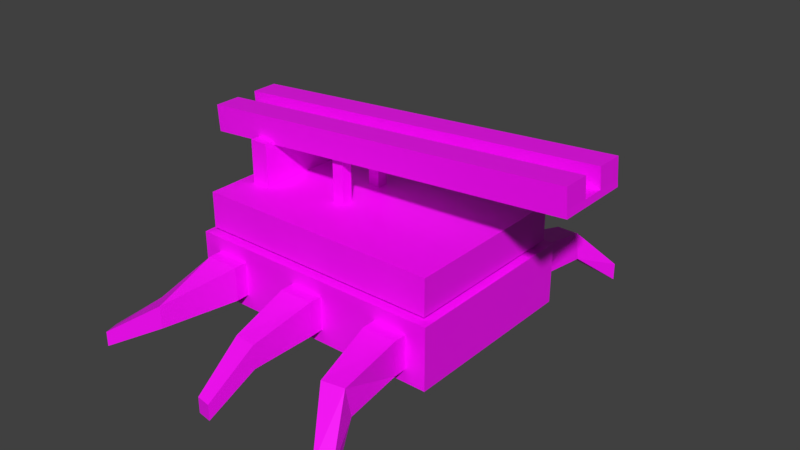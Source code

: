 # Source: railgun_crawler.blend  (saved by Blender 2.81.16; exported with 4.5.12 LTS)
import bpy
from mathutils import Matrix  # noqa: F401  (used for matrix-valued properties, if any)

bpy.ops.wm.read_factory_settings(use_empty=True)
scene = bpy.context.scene
scene.name = 'Scene'

# ---- collections
col_collection_1 = bpy.data.collections.new('Collection 1'); scene.collection.children.link(col_collection_1)

# ---- images (referenced by path relative to the original .blend; pixels are not part of the script)
import os
ASSET_DIR = os.environ.get("B2B_ASSET_DIR", "")  # directory of the original .blend (textures are referenced by path, not embedded)
HERE = os.path.dirname(os.path.abspath(__file__))  # packed textures are extracted next to this script under _unpacked/

def load_image(name, relpath, width, height, colorspace="sRGB"):
    """Load a texture the original file referenced (path relative to the .blend, or extracted next to this script)."""
    p = next((c for c in (os.path.join(HERE, relpath), os.path.join(ASSET_DIR, relpath)) if relpath and os.path.exists(c)), "")
    if p:
        img = bpy.data.images.load(p, check_existing=True)
        img.name = name
    else:  # same state as the original file: an image datablock whose file is absent (Cycles renders it pink)
        img = bpy.data.images.new(name, width, height)
        img.source = "FILE"
        img.filepath = "//" + (relpath or name)
    img.colorspace_settings.name = colorspace
    return img
img_railgun_crawler_wireframe_png = load_image('railgun_crawler_wireframe.png', 'railgun_crawler_wireframe.png', 1024, 1024, 'sRGB')

# ---- materials (node trees are filled in below, after node groups)
mat_material_001 = bpy.data.materials.new('Material.001')
mat_material_001.alpha_threshold = 0.0
mat_material_001.use_transparent_shadow = False
mat_material_001.diffuse_color = (1.0, 1.0, 1.0, 1.0)
mat_material_001.roughness = 0.5
mat_material_001.line_color = (0.0, 0.0, 0.0, 1.0)

# ---- material node trees
mat_material_001.use_nodes = True; mat_material_001.node_tree.nodes.clear()
_N = mat_material_001.node_tree.nodes; _L = mat_material_001.node_tree.links
n0 = _N.new('ShaderNodeOutputMaterial'); n0.name = 'Material Output'; n0.location = (300, 300)
n1 = _N.new('ShaderNodeBsdfPrincipled'); n1.name = 'Principled BSDF'; n1.location = (10, 300)
n1.distribution = 'GGX'
n1.subsurface_method = 'BURLEY'
n1.inputs[3].default_value = 1.45
n1.inputs[27].default_value = (0.0, 0.0, 0.0, 1.0)
n1.inputs[28].default_value = 1.0
n2 = _N.new('ShaderNodeTexImage'); n2.name = 'Image Texture'; n2.location = (-280, 280)
n2.image = img_railgun_crawler_wireframe_png
_L.new(n1.outputs[0], n0.inputs[0])
_L.new(n2.outputs[0], n1.inputs[0])
n0.is_active_output = True

# ---- world
world_world = bpy.data.worlds.new('World'); scene.world = world_world
world_world.color = (0.05088, 0.05088, 0.05088)
world_world.use_sun_shadow = False
world_world.sun_shadow_jitter_overblur = 0.0
world_world.cycles.sampling_method = 'MANUAL'

# ---- meshes
me_backlegs = bpy.data.meshes.new('BackLegs')
me_backlegs.from_pydata([(-0.5202, 0.1844, -0.4965), (-0.5202, 0.3438, -0.4965), (-0.3608, 0.1844, -0.4965), (-0.3608, 0.3438, -0.4965), (-0.5202, 0.1844, -0.3355), (-0.5202, 0.3438, -0.3355), (-0.3608, 0.1844, -0.3355), (-0.3608, 0.3438, -0.3355), (-0.5608, 0.129, -0.7404), (-0.5608, 0.2373, -0.7404), (-0.4754, 0.1539, -0.8192), (-0.4754, 0.2622, -0.8192), (-0.7501, 0.01141, -0.8519), (-0.7501, 0.08213, -0.8519), (-0.7314, 0.01141, -0.9201), (-0.7314, 0.08213, -0.9201)], [], [(1, 3, 11, 9), (2, 3, 7, 6), (6, 7, 5, 4), (4, 5, 1, 0), (2, 6, 4, 0), (7, 3, 1, 5), (11, 10, 14, 15), (2, 0, 8, 10), (3, 2, 10, 11), (0, 1, 9, 8), (12, 13, 15, 14), (8, 9, 13, 12), (9, 11, 15, 13), (10, 8, 12, 14)])
_uv = me_backlegs.uv_layers.new(name='UVMap')
_uv.uv.foreach_set('vector', [0.7519, 0.6863, 0.7339, 0.6507, 0.8189, 0.6239, 0.8307, 0.6585, 0.7271, 0.6036, 0.7339, 0.6507, 0.6925, 0.6649, 0.6778, 0.6164, 0.6944, 0.7664, 0.6734, 0.7276, 0.7122, 0.7066, 0.7332, 0.7453, 0.7332, 0.7453, 0.7122, 0.7066, 0.7519, 0.6863, 0.7769, 0.7256, 0.7894, 0.7699, 0.7488, 0.7846, 0.7332, 0.7453, 0.7769, 0.7256, 0.6925, 0.6649, 0.7339, 0.6507, 0.7519, 0.6863, 0.7122, 0.7066, 0.8189, 0.6239, 0.8249, 0.5945, 0.9239, 0.586, 0.9152, 0.607, 0.7894, 0.7699, 0.7769, 0.7256, 0.8611, 0.6847, 0.8829, 0.719, 0.7339, 0.6507, 0.7271, 0.6036, 0.8249, 0.5945, 0.8189, 0.6239, 0.7769, 0.7256, 0.7519, 0.6863, 0.8307, 0.6585, 0.8611, 0.6847, 0.9344, 0.638, 0.9175, 0.6281, 0.9273, 0.6111, 0.9443, 0.621, 0.8611, 0.6847, 0.8307, 0.6585, 0.9175, 0.6281, 0.9344, 0.638, 0.8307, 0.6585, 0.8189, 0.6239, 0.9152, 0.607, 0.9175, 0.6281, 0.8829, 0.719, 0.8611, 0.6847, 0.9344, 0.638, 0.9489, 0.6508])
me_backlegs.materials.append(mat_material_001)
me_backlegs.use_remesh_preserve_volume = False
me_backlegs.use_remesh_preserve_attributes = False
me_backlegs.use_mirror_vertex_groups = False
me_backlegs.update()
me_chassis = bpy.data.meshes.new('Chassis')
me_chassis.from_pydata([(0.3313, 0.6006, 0.4023), (0.3313, 0.4307, 0.4023), (-0.8349, 0.6006, 0.4023), (-0.8349, 0.4307, 0.4023), (0.3313, 0.6006, -0.4128), (0.3313, 0.4307, -0.4128), (-0.8349, 0.6006, -0.4128), (-0.8349, 0.4307, -0.4128), (0.3614, 0.4131, 0.4345), (0.3614, 0.1223, 0.4345), (-0.865, 0.4131, 0.4345), (-0.865, 0.1223, 0.4345), (0.3614, 0.4131, -0.4429), (0.3614, 0.1223, -0.4429), (-0.865, 0.4131, -0.4429), (-0.865, 0.1223, -0.4429)], [], [(5, 1, 3, 7), (5, 4, 0, 1), (7, 6, 4, 5), (3, 2, 6, 7), (0, 4, 6, 2), (1, 0, 2, 3), (13, 9, 11, 15), (13, 12, 8, 9), (15, 14, 12, 13), (11, 10, 14, 15), (8, 12, 14, 10), (9, 8, 10, 11)])
_uv = me_chassis.uv_layers.new(name='UVMap')
_uv.uv.foreach_set('vector', [0.3867, 0.4825, 0.6349, 0.4833, 0.6338, 0.8384, 0.3856, 0.8376, 0.3867, 0.4825, 0.3868, 0.4308, 0.635, 0.4315, 0.6349, 0.4833, 0.03157, 0.4815, 0.03173, 0.4297, 0.3868, 0.4308, 0.3867, 0.4825, 0.6338, 0.8384, 0.6337, 0.8901, 0.3855, 0.8894, 0.3856, 0.8376, 0.635, 0.4315, 0.3868, 0.4308, 0.3879, 0.07568, 0.6361, 0.07642, 0.6349, 0.4833, 0.635, 0.4315, 0.9901, 0.4326, 0.99, 0.4843, 0.3863, 0.4848, 0.6351, 0.4854, 0.6331, 0.8396, 0.3862, 0.8389, 0.3863, 0.4848, 0.3865, 0.4304, 0.6353, 0.4313, 0.6351, 0.4854, 0.03252, 0.4819, 0.03267, 0.4293, 0.3865, 0.4304, 0.3863, 0.4848, 0.6331, 0.8396, 0.6339, 0.8899, 0.387, 0.8891, 0.3862, 0.8389, 0.6353, 0.4313, 0.3865, 0.4304, 0.3875, 0.07536, 0.6344, 0.0761, 0.6351, 0.4854, 0.6353, 0.4313, 0.9891, 0.4341, 0.9889, 0.4828])
me_chassis.materials.append(mat_material_001)
me_chassis.use_remesh_preserve_volume = False
me_chassis.use_remesh_preserve_attributes = False
me_chassis.use_mirror_vertex_groups = False
me_chassis.update()
me_frontlegs = bpy.data.meshes.new('FrontLegs')
me_frontlegs.from_pydata([(0.521, 0.1844, -0.4966), (0.5214, 0.3438, -0.4965), (0.3627, 0.1844, -0.4965), (0.362, 0.3438, -0.4965), (0.5214, 0.1844, -0.3355), (0.5214, 0.3438, -0.3355), (0.362, 0.1844, -0.3355), (0.362, 0.3438, -0.3355), (0.5508, 0.171, -0.7788), (0.5321, 0.2934, -0.7892), (0.4395, 0.1643, -0.7977), (0.4218, 0.2867, -0.8011), (0.638, 0.005784, -0.9802), (0.638, 0.08775, -0.9802), (0.5581, 0.005784, -0.9987), (0.5581, 0.08775, -0.9987)], [], [(1, 9, 11, 3), (2, 6, 7, 3), (6, 4, 5, 7), (4, 0, 1, 5), (2, 0, 4, 6), (7, 5, 1, 3), (11, 15, 14, 10), (2, 10, 8, 0), (3, 11, 10, 2), (0, 8, 9, 1), (12, 14, 15, 13), (8, 12, 13, 9), (9, 13, 15, 11), (10, 14, 12, 8)])
_uv = me_frontlegs.uv_layers.new(name='UVMap')
_uv.uv.foreach_set('vector', [0.1398, 0.2453, 0.2196, 0.2668, 0.2116, 0.295, 0.1301, 0.2924, 0.1362, 0.34, 0.08349, 0.347, 0.07978, 0.2908, 0.1301, 0.2924, 0.08349, 0.347, 0.02727, 0.3507, 0.02356, 0.2945, 0.07978, 0.2908, 0.1023, 0.1784, 0.1582, 0.1959, 0.1398, 0.2453, 0.08662, 0.2341, 0.1362, 0.34, 0.1499, 0.3876, 0.09527, 0.4013, 0.08349, 0.347, 0.07978, 0.2908, 0.08662, 0.2341, 0.1398, 0.2453, 0.1301, 0.2924, 0.2116, 0.295, 0.3044, 0.2998, 0.3199, 0.3205, 0.2281, 0.3253, 0.1362, 0.34, 0.2281, 0.3253, 0.2379, 0.3603, 0.1499, 0.3876, 0.1301, 0.2924, 0.2116, 0.295, 0.2281, 0.3253, 0.1362, 0.34, 0.1582, 0.1959, 0.2417, 0.2377, 0.2196, 0.2668, 0.1398, 0.2453, 0.3406, 0.305, 0.3199, 0.3205, 0.3044, 0.2998, 0.3251, 0.2843, 0.2417, 0.2377, 0.3324, 0.2542, 0.3122, 0.2729, 0.2196, 0.2668, 0.2196, 0.2668, 0.3122, 0.2729, 0.3044, 0.2998, 0.2116, 0.295, 0.2281, 0.3253, 0.3199, 0.3205, 0.3278, 0.3465, 0.2379, 0.3603])
me_frontlegs.materials.append(mat_material_001)
me_frontlegs.use_remesh_preserve_volume = False
me_frontlegs.use_remesh_preserve_attributes = False
me_frontlegs.use_mirror_vertex_groups = False
me_frontlegs.update()
me_middlelegs = bpy.data.meshes.new('MiddleLegs')
me_middlelegs.from_pydata([(0.07746, 0.1844, -0.4965), (0.07746, 0.3438, -0.4965), (-0.08201, 0.1844, -0.4965), (-0.08201, 0.3438, -0.4965), (0.07746, 0.1844, -0.3355), (0.07746, 0.3438, -0.3355), (-0.08201, 0.1844, -0.3355), (-0.08201, 0.3438, -0.3355), (0.03621, 0.1526, -0.7766), (0.03621, 0.2645, -0.7766), (-0.06839, 0.1511, -0.7652), (-0.06839, 0.263, -0.7652), (-0.002393, 0.009003, -0.9924), (-0.002393, 0.08453, -0.9924), (-0.07038, 0.009003, -0.9819), (-0.07038, 0.08453, -0.9819)], [], [(1, 9, 11, 3), (2, 6, 7, 3), (6, 4, 5, 7), (4, 0, 1, 5), (2, 0, 4, 6), (7, 5, 1, 3), (11, 15, 14, 10), (2, 10, 8, 0), (3, 11, 10, 2), (0, 8, 9, 1), (12, 14, 15, 13), (8, 12, 13, 9), (9, 13, 15, 11), (10, 14, 12, 8)])
_uv = me_middlelegs.uv_layers.new(name='UVMap')
_uv.uv.foreach_set('vector', [0.7819, 0.2548, 0.8613, 0.2782, 0.855, 0.3093, 0.774, 0.3007, 0.7789, 0.3502, 0.7238, 0.3534, 0.7231, 0.2974, 0.774, 0.3007, 0.7238, 0.3534, 0.6678, 0.3541, 0.6671, 0.2981, 0.7231, 0.2974, 0.7493, 0.1888, 0.8026, 0.2074, 0.7819, 0.2548, 0.7309, 0.2416, 0.7789, 0.3502, 0.7838, 0.4035, 0.7285, 0.4082, 0.7238, 0.3534, 0.7231, 0.2974, 0.7309, 0.2416, 0.7819, 0.2548, 0.774, 0.3007, 0.855, 0.3093, 0.9457, 0.32, 0.9592, 0.3398, 0.87, 0.342, 0.7789, 0.3502, 0.87, 0.342, 0.8765, 0.3772, 0.7838, 0.4035, 0.774, 0.3007, 0.855, 0.3093, 0.87, 0.342, 0.7789, 0.3502, 0.8026, 0.2074, 0.8854, 0.2532, 0.8613, 0.2782, 0.7819, 0.2548, 0.9772, 0.3275, 0.9592, 0.3398, 0.9457, 0.32, 0.9637, 0.3077, 0.8854, 0.2532, 0.9704, 0.2799, 0.9505, 0.2962, 0.8613, 0.2782, 0.8613, 0.2782, 0.9505, 0.2962, 0.9457, 0.32, 0.855, 0.3093, 0.87, 0.342, 0.9592, 0.3398, 0.9626, 0.3624, 0.8765, 0.3772])
me_middlelegs.materials.append(mat_material_001)
me_middlelegs.use_remesh_preserve_volume = False
me_middlelegs.use_remesh_preserve_attributes = False
me_middlelegs.use_mirror_vertex_groups = False
me_middlelegs.update()
me_barrel = bpy.data.meshes.new('Barrel')
me_barrel.from_pydata([(0.1758, 1.501, -0.02219), (0.1758, 1.502, -0.05392), (0.1758, -0.3029, -0.03272), (0.1758, -0.3024, -0.06445), (-0.173, 1.501, -0.02219), (-0.173, 1.502, -0.05392), (-0.173, -0.3029, -0.03272), (-0.173, -0.3024, -0.06445), (0.05176, -0.3029, -0.03272), (-0.04899, -0.3029, -0.03272), (-0.04899, -0.3024, -0.06445), (0.05176, -0.3024, -0.06445), (-0.04898, 1.501, -0.02219), (0.05176, 1.501, -0.02219), (0.05176, 1.502, -0.05392), (-0.04899, 1.502, -0.05392), (-0.04899, -0.3026, 0.05902), (-0.173, -0.3026, 0.05902), (0.1758, 1.501, 0.06955), (0.1758, -0.3026, 0.05902), (-0.173, 1.501, 0.06955), (0.05176, 1.501, 0.06955), (0.05176, -0.3026, 0.05902), (-0.04898, 1.501, 0.06955)], [], [(4, 6, 17, 20), (10, 9, 6, 7), (14, 13, 0, 1), (7, 6, 4, 5), (1, 0, 2, 3), (14, 1, 3, 11), (5, 15, 10, 7), (15, 14, 11, 10), (5, 4, 12, 15), (15, 12, 13, 14), (3, 2, 8, 11), (11, 8, 9, 10), (8, 2, 19, 22), (13, 12, 9, 8), (23, 20, 17, 16), (18, 21, 22, 19), (13, 8, 22, 21), (2, 0, 18, 19), (6, 9, 16, 17), (0, 13, 21, 18), (9, 12, 23, 16), (12, 4, 20, 23)])
_uv = me_barrel.uv_layers.new(name='UVMap')
_uv.uv.foreach_set('vector', [0.272, 0.507, 0.272, 0.9786, 0.2481, 0.9784, 0.2481, 0.5068, 0.8731, 0.1371, 0.8732, 0.1077, 0.9881, 0.1079, 0.988, 0.1373, 0.8726, 0.1363, 0.8726, 0.1069, 0.9876, 0.1072, 0.9875, 0.1366, 0.2803, 0.9785, 0.272, 0.9786, 0.272, 0.507, 0.2803, 0.5069, 0.07664, 0.5069, 0.08494, 0.507, 0.08494, 0.9786, 0.07664, 0.9785, 0.04422, 0.5069, 0.07664, 0.5069, 0.07664, 0.9785, 0.04422, 0.9785, 0.2803, 0.5069, 0.3127, 0.5069, 0.3127, 0.9785, 0.2803, 0.9785, 0.3127, 0.5069, 0.3391, 0.5069, 0.3391, 0.9785, 0.3127, 0.9785, 0.6643, 0.1358, 0.6644, 0.1064, 0.7793, 0.1067, 0.7792, 0.1361, 0.7792, 0.1361, 0.7793, 0.1067, 0.8726, 0.1069, 0.8726, 0.1363, 0.6649, 0.1367, 0.6649, 0.1073, 0.7798, 0.1075, 0.7798, 0.1369, 0.7798, 0.1369, 0.7798, 0.1075, 0.8732, 0.1077, 0.8731, 0.1371, 0.7798, 0.1075, 0.6649, 0.1073, 0.665, 0.02232, 0.78, 0.02252, 0.1653, 0.507, 0.1917, 0.507, 0.1917, 0.9786, 0.1653, 0.9786, 0.2156, 0.5068, 0.2481, 0.5068, 0.2481, 0.9784, 0.2156, 0.9784, 0.1089, 0.5068, 0.1413, 0.5068, 0.1413, 0.9784, 0.1089, 0.9784, 0.1653, 0.507, 0.1653, 0.9786, 0.1413, 0.9784, 0.1413, 0.5068, 0.08494, 0.9786, 0.08494, 0.507, 0.1089, 0.5068, 0.1089, 0.9784, 0.9881, 0.1079, 0.8732, 0.1077, 0.8733, 0.02268, 0.9882, 0.02287, 0.9876, 0.1072, 0.8726, 0.1069, 0.8729, 0.0219, 0.9878, 0.02219, 0.1917, 0.9786, 0.1917, 0.507, 0.2156, 0.5068, 0.2156, 0.9784, 0.7793, 0.1067, 0.6644, 0.1064, 0.6646, 0.02136, 0.7795, 0.02166])
me_barrel.materials.append(mat_material_001)
me_barrel.use_remesh_preserve_volume = False
me_barrel.use_remesh_preserve_attributes = False
me_barrel.use_mirror_vertex_groups = False
me_barrel.update()
me_support0 = bpy.data.meshes.new('Support0')
me_support0.from_pydata([(0.2222, 0.0469, 0.0004118), (0.2222, -0.04056, 0.0003847), (0.2222, 0.04641, 0.2144), (0.2222, -0.04106, 0.2143), (-0.2234, 0.0469, 0.0004118), (-0.2234, -0.04056, 0.0003847), (-0.2234, 0.04641, 0.2144), (-0.2234, -0.04106, 0.2143)], [], [(5, 1, 3, 7), (5, 4, 0, 1), (7, 6, 4, 5), (3, 2, 6, 7), (0, 4, 6, 2), (1, 0, 2, 3)])
_uv = me_support0.uv_layers.new(name='UVMap')
_uv.uv.foreach_set('vector', [0.1846, 0.1315, 0.03604, 0.1307, 0.03644, 0.05935, 0.185, 0.06018, 0.1846, 0.1315, 0.2138, 0.1317, 0.2132, 0.1913, 0.1841, 0.191, 0.185, 0.06018, 0.2142, 0.0604, 0.2138, 0.1317, 0.1846, 0.1315, 0.1855, 0.01207, 0.2146, 0.01229, 0.2142, 0.0604, 0.185, 0.06018, 0.3624, 0.1326, 0.2138, 0.1317, 0.2142, 0.0604, 0.3628, 0.06124, 0.03604, 0.1307, 0.006874, 0.1306, 0.007273, 0.05924, 0.03644, 0.05935])
me_support0.materials.append(mat_material_001)
me_support0.use_remesh_preserve_volume = False
me_support0.use_remesh_preserve_attributes = False
me_support0.use_mirror_vertex_groups = False
me_support0.update()
me_support1 = bpy.data.meshes.new('Support1')
me_support1.from_pydata([(0.1403, 0.02824, -5.398e-05), (0.1403, -0.02605, -7.077e-05), (0.1403, 0.02794, 0.2381), (0.1403, -0.02636, 0.2381), (0.08598, 0.02824, -5.398e-05), (0.08598, -0.02605, -7.077e-05), (0.08598, 0.02794, 0.2381), (0.08598, -0.02636, 0.2381)], [], [(5, 1, 3, 7), (5, 4, 0, 1), (7, 6, 4, 5), (3, 2, 6, 7), (0, 4, 6, 2), (1, 0, 2, 3)])
_uv = me_support1.uv_layers.new(name='UVMap')
_uv.uv.foreach_set('vector', [0.9365, 0.8915, 0.9365, 0.9412, 0.7185, 0.9413, 0.7184, 0.8916, 0.9365, 0.8915, 0.9861, 0.8914, 0.9862, 0.9412, 0.9365, 0.9412, 0.7184, 0.8916, 0.7185, 0.8419, 0.9365, 0.8418, 0.9365, 0.8915, 0.7185, 0.9413, 0.6688, 0.9413, 0.6687, 0.8916, 0.7184, 0.8916, 0.9365, 0.792, 0.9365, 0.8418, 0.7185, 0.8419, 0.7184, 0.7921, 0.9365, 0.9412, 0.9365, 0.9909, 0.7185, 0.991, 0.7185, 0.9413])
me_support1.materials.append(mat_material_001)
me_support1.use_remesh_preserve_volume = False
me_support1.use_remesh_preserve_attributes = False
me_support1.use_mirror_vertex_groups = False
me_support1.update()

# ---- objects
ob_backlegs = bpy.data.objects.new('BackLegs', me_backlegs)
ob_chassis = bpy.data.objects.new('Chassis', me_chassis)
ob_frontlegs = bpy.data.objects.new('FrontLegs', me_frontlegs)
ob_middlelegs = bpy.data.objects.new('MiddleLegs', me_middlelegs)
ob_barrel = bpy.data.objects.new('Barrel', me_barrel)
ob_support0 = bpy.data.objects.new('Support0', me_support0)
ob_support1 = bpy.data.objects.new('Support1', me_support1)

# ---- transforms, parenting, visibility, modifiers, constraints
ob_backlegs.parent = ob_chassis
ob_backlegs.matrix_parent_inverse = Matrix(((1.0, 0.0, 0.0, -0.0), (0.0, -4.371e-08, 1.0, 0.0), (0.0, -1.0, -4.371e-08, 0.0), (-0.0, 0.0, -0.0, 1.0)))
ob_backlegs.location = (-0.2553, 0.0, 0.0)
ob_backlegs.rotation_euler = (1.571, -0.0, 0.0)
ob_backlegs.lock_rotations_4d = False
ob_backlegs.empty_display_type = 'ARROWS'
ob_backlegs.lineart.crease_threshold = 0.0
_m = ob_backlegs.modifiers.new('Mirror', 'MIRROR')
_m.use_axis = (False, False, True)
ob_chassis.location = (0.0, 0.0, 0.0)
ob_chassis.rotation_euler = (1.571, 0.0, 0.0)
ob_chassis.lock_rotations_4d = False
ob_chassis.empty_display_type = 'ARROWS'
ob_chassis.lineart.crease_threshold = 0.0
ob_frontlegs.parent = ob_chassis
ob_frontlegs.matrix_parent_inverse = Matrix(((1.0, 0.0, 0.0, -0.0), (0.0, -4.371e-08, 1.0, 0.0), (0.0, -1.0, -4.371e-08, 0.0), (-0.0, 0.0, -0.0, 1.0)))
ob_frontlegs.location = (-0.2553, 0.0, 0.0)
ob_frontlegs.rotation_euler = (1.571, -0.0, 0.0)
ob_frontlegs.lock_rotations_4d = False
ob_frontlegs.empty_display_type = 'ARROWS'
ob_frontlegs.lineart.crease_threshold = 0.0
_m = ob_frontlegs.modifiers.new('Mirror', 'MIRROR')
_m.use_axis = (False, False, True)
ob_middlelegs.parent = ob_chassis
ob_middlelegs.matrix_parent_inverse = Matrix(((1.0, 0.0, 0.0, -0.0), (0.0, -4.371e-08, 1.0, 0.0), (0.0, -1.0, -4.371e-08, 0.0), (-0.0, 0.0, -0.0, 1.0)))
ob_middlelegs.location = (-0.2553, 0.0, 0.0)
ob_middlelegs.rotation_euler = (1.571, -0.0, 0.0)
ob_middlelegs.lock_rotations_4d = False
ob_middlelegs.empty_display_type = 'ARROWS'
ob_middlelegs.lineart.crease_threshold = 0.0
_m = ob_middlelegs.modifiers.new('Mirror', 'MIRROR')
_m.use_axis = (False, False, True)
ob_barrel.parent = ob_support0
ob_barrel.matrix_parent_inverse = Matrix(((7.55e-08, -1.0, 0.0, -2.438e-08), (1.0, 7.55e-08, -0.0, 0.7263), (-0.0, 0.0, 1.0, -0.5896), (-0.0, 0.0, -0.0, 1.0)))
ob_barrel.location = (-0.7206, -1.14e-07, 0.8488)
ob_barrel.rotation_euler = (0.07164, -5.001e-09, -1.571)
ob_barrel.lock_rotations_4d = False
ob_barrel.empty_display_type = 'ARROWS'
ob_barrel.lineart.crease_threshold = 0.0
ob_support0.parent = ob_chassis
ob_support0.matrix_parent_inverse = Matrix(((1.0, 0.0, 0.0, -0.0), (0.0, -4.371e-08, 1.0, 0.0), (0.0, -1.0, -4.371e-08, 0.0), (-0.0, 0.0, -0.0, 1.0)))
ob_support0.location = (-0.7263, -7.922e-08, 0.5896)
ob_support0.rotation_euler = (0.0, -0.0, -1.571)
ob_support0.lock_rotations_4d = False
ob_support0.empty_display_type = 'ARROWS'
ob_support0.lineart.crease_threshold = 0.0
ob_support1.parent = ob_chassis
ob_support1.matrix_parent_inverse = Matrix(((1.0, 0.0, 0.0, -0.0), (0.0, -4.371e-08, 1.0, 0.0), (0.0, -1.0, -4.371e-08, 0.0), (-0.0, 0.0, -0.0, 1.0)))
ob_support1.location = (-0.3439, -7.922e-08, 0.5896)
ob_support1.rotation_euler = (0.0, -0.0, -1.571)
ob_support1.lock_rotations_4d = False
ob_support1.empty_display_type = 'ARROWS'
ob_support1.lineart.crease_threshold = 0.0
_m = ob_support1.modifiers.new('Mirror', 'MIRROR')

# ---- collection membership
scene.collection.objects.link(ob_backlegs)
scene.collection.objects.link(ob_chassis)
scene.collection.objects.link(ob_frontlegs)
scene.collection.objects.link(ob_middlelegs)
col_collection_1.objects.link(ob_barrel)
col_collection_1.objects.link(ob_support0)
col_collection_1.objects.link(ob_support1)

# ---- scene / render settings (as saved in the file)
scene.frame_start = 1; scene.frame_end = 250; scene.frame_set(1)
scene.render.engine = 'BLENDER_EEVEE_NEXT'
scene.render.resolution_percentage = 50
scene.render.dither_intensity = 0.0
scene.cycles.use_denoising = False
scene.cycles.samples = 128
scene.cycles.sampling_pattern = 'TABULATED_SOBOL'
scene.cycles.light_sampling_threshold = 0.0
scene.cycles.use_adaptive_sampling = False
scene.cycles.use_light_tree = False
scene.cycles.blur_glossy = 0.0
scene.cycles.sample_clamp_indirect = 0.0
scene.view_settings.view_transform = 'Standard'
bpy.context.view_layer.update()

# ---- added for rendering (the .blend has no active camera and no usable light): camera, sun
cam_auto = bpy.data.cameras.new('AutoCamera')
cam_auto.lens = 50.0
cam_auto.sensor_width = 36.0
cam_auto.clip_end = 1000.0
ob_auto_camera = bpy.data.objects.new('AutoCamera', cam_auto)
scene.collection.objects.link(ob_auto_camera)
ob_auto_camera.location = (2.5433, -3.1995, 2.64872)
ob_auto_camera.rotation_euler = (1.09748, -7.21219e-08, 0.694738)
scene.camera = ob_auto_camera
light_auto_sun = bpy.data.lights.new('AutoSun', 'SUN')
light_auto_sun.energy = 3.0
light_auto_sun.angle = 0.0523599
ob_auto_sun = bpy.data.objects.new('AutoSun', light_auto_sun)
scene.collection.objects.link(ob_auto_sun)
ob_auto_sun.rotation_euler = (0.872665, 0.174533, 0.523599)
bpy.context.view_layer.update()
